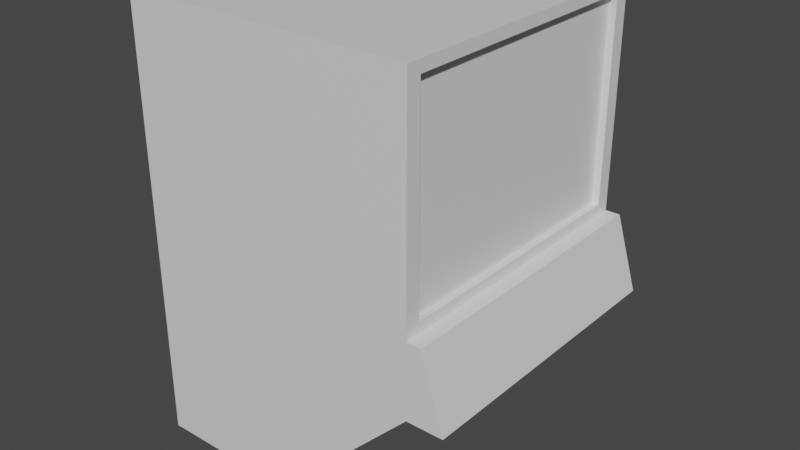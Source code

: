 # Source: Terminal_Mesh2.blend  (saved by Blender 2.82.7; exported with 4.5.12 LTS)
import bpy
from mathutils import Matrix  # noqa: F401  (used for matrix-valued properties, if any)

bpy.ops.wm.read_factory_settings(use_empty=True)
scene = bpy.context.scene
scene.name = 'Scene'

# ---- collections
col_collection = bpy.data.collections.new('Collection'); scene.collection.children.link(col_collection)

# ---- materials (node trees are filled in below, after node groups)
mat_material = bpy.data.materials.new('Material')
mat_material.alpha_threshold = 0.0
mat_material.use_transparent_shadow = False
mat_material.line_color = (0.0, 0.0, 0.0, 1.0)

# ---- material node trees
mat_material.use_nodes = True; mat_material.node_tree.nodes.clear()
_N = mat_material.node_tree.nodes; _L = mat_material.node_tree.links
n0 = _N.new('ShaderNodeOutputMaterial'); n0.name = 'Material Output'; n0.location = (300, 300)
n1 = _N.new('ShaderNodeBsdfPrincipled'); n1.name = 'Principled BSDF'; n1.location = (10, 300)
n1.distribution = 'GGX'
n1.subsurface_method = 'BURLEY'
n1.inputs[2].default_value = 0.4
n1.inputs[3].default_value = 1.45
n1.inputs[27].default_value = (0.0, 0.0, 0.0, 1.0)
n1.inputs[28].default_value = 1.0
_L.new(n1.outputs[0], n0.inputs[0])
n0.is_active_output = True

# ---- world
world_world = bpy.data.worlds.new('World'); scene.world = world_world
world_world.use_nodes = True; world_world.node_tree.nodes.clear()
_N = world_world.node_tree.nodes; _L = world_world.node_tree.links
n0 = _N.new('ShaderNodeOutputWorld'); n0.name = 'World Output'; n0.location = (300, 300)
n1 = _N.new('ShaderNodeBackground'); n1.name = 'Background'; n1.location = (10, 300)
n1.inputs[0].default_value = (0.05088, 0.05088, 0.05088, 1.0)
_L.new(n1.outputs[0], n0.inputs[0])
n0.is_active_output = True
world_world.color = (0.05088, 0.05088, 0.05088)
world_world.use_sun_shadow = False
world_world.sun_shadow_jitter_overblur = 0.0

# ---- meshes
me_cube = bpy.data.meshes.new('Cube')
me_cube.from_pydata([(1.87, 0.001442, 0.4116), (1.808, 0.001442, 0.6176), (1.355, 0.001442, -0.0003481), (1.355, 0.8254, -0.0003481), (0.9433, 0.001442, -0.0003481), (0.9433, 0.8254, -0.0003481), (1.747, 0.04264, 0.6485), (1.747, 0.7842, 0.6485), (1.747, 0.04264, 1.205), (1.747, 0.7842, 1.205), (1.767, 0.04264, 0.6485), (1.767, 0.7842, 0.6485), (1.767, 0.04264, 1.205), (1.767, 0.7842, 1.205), (1.87, 0.8254, 0.4116), (1.808, 0.8254, 0.6176), (1.767, 0.001442, 0.6176), (1.767, 0.8254, 0.6176), (0.9433, 0.001442, 1.236), (0.9433, 0.8254, 1.236), (1.767, 0.001442, 0.4116), (1.767, 0.001442, 1.236), (1.767, 0.8254, 0.4116), (1.767, 0.8254, 1.236)], [], [(20, 22, 14, 0), (22, 20, 2, 3), (5, 3, 2, 4), (22, 17, 15, 14), (9, 8, 6, 7), (11, 13, 9, 7), (10, 11, 7, 6), (13, 12, 8, 9), (23, 21, 12, 13), (16, 17, 11, 10), (17, 23, 13, 11), (12, 10, 6, 8), (15, 1, 0, 14), (17, 16, 1, 15), (16, 20, 0, 1), (22, 3, 5, 19, 23, 17), (18, 19, 5, 4), (21, 16, 10, 12), (18, 4, 2, 20, 16, 21), (23, 19, 18, 21)])
_uv = me_cube.uv_layers.new(name='UVMap')
_uv.uv.foreach_set('vector', [0.6094, 0.4844, 0.3125, 0.4844, 0.3125, 0.4453, 0.6094, 0.4453, 0.3125, 0.4844, 0.6094, 0.4844, 0.6094, 0.625, 0.3125, 0.625, 0.3125, 0.7656, 0.3125, 0.625, 0.6094, 0.625, 0.6094, 0.7656, 0.04688, 0.1484, 0.04688, 0.2188, 0.03125, 0.2188, 0.007812, 0.1484, 0.8203, 0.7422, 0.8203, 0.9922, 0.6172, 0.9922, 0.6172, 0.7422, 0.9375, 0.8984, 0.9375, 0.7109, 0.9453, 0.7109, 0.9453, 0.8984, 0.9531, 0.4453, 0.9531, 0.7031, 0.9453, 0.7031, 0.9453, 0.4453, 0.9375, 0.7031, 0.9375, 0.4453, 0.9453, 0.4453, 0.9453, 0.7031, 0.6953, 0.2891, 0.6953, 0.007812, 0.7109, 0.02344, 0.7109, 0.2734, 0.9141, 0.007812, 0.9141, 0.2891, 0.9062, 0.2734, 0.9062, 0.02344, 0.9141, 0.2891, 0.6953, 0.2891, 0.7109, 0.2734, 0.9062, 0.2734, 0.9531, 0.7109, 0.9531, 0.8984, 0.9453, 0.8984, 0.9453, 0.7109, 0.9219, 0.2891, 0.9219, 0.007812, 1.0, 0.007812, 1.0, 0.2891, 0.9219, 0.7266, 0.9219, 0.4453, 0.9375, 0.4453, 0.9375, 0.7266, 0.3906, 0.2188, 0.3906, 0.2891, 0.3516, 0.2891, 0.375, 0.2188, 0.04688, 0.1484, 0.1875, 0.007812, 0.3359, 0.007812, 0.3359, 0.4297, 0.04688, 0.4297, 0.04688, 0.2188, 0.007812, 0.4531, 0.2969, 0.4531, 0.2969, 0.875, 0.007812, 0.875, 0.6953, 0.007812, 0.9141, 0.007812, 0.9062, 0.02344, 0.7109, 0.02344, 0.6797, 0.007812, 0.6797, 0.4297, 0.5391, 0.4297, 0.3906, 0.2891, 0.3906, 0.2188, 0.3906, 0.007812, 0.9141, 0.4453, 0.9141, 0.7266, 0.625, 0.7266, 0.625, 0.4453])
me_cube.materials.append(mat_material)
me_cube.use_remesh_preserve_volume = False
me_cube.use_remesh_preserve_attributes = False
me_cube.use_mirror_vertex_groups = False
me_cube.update()

# ---- objects
ob_cube = bpy.data.objects.new('Cube', me_cube)

# ---- transforms, parenting, visibility, modifiers, constraints
ob_cube.location = (0.0, 0.0, 0.0)
ob_cube.lock_rotations_4d = False
ob_cube.empty_display_type = 'ARROWS'
ob_cube.lineart.crease_threshold = 0.0

# ---- collection membership
col_collection.objects.link(ob_cube)

# ---- scene / render settings (as saved in the file)
scene.frame_start = 1; scene.frame_end = 250; scene.frame_set(1)
scene.render.engine = 'BLENDER_EEVEE_NEXT'
scene.cycles.use_denoising = False
scene.cycles.samples = 128
scene.cycles.sampling_pattern = 'TABULATED_SOBOL'
scene.cycles.use_adaptive_sampling = False
scene.cycles.use_light_tree = False
scene.view_settings.view_transform = 'Filmic'
scene.unit_settings.scale_length = 20.0
bpy.context.view_layer.update()

# ---- added for rendering (the .blend has no active camera and no usable light): camera, sun
cam_auto = bpy.data.cameras.new('AutoCamera')
cam_auto.lens = 50.0
cam_auto.sensor_width = 36.0
cam_auto.clip_end = 1000.0
ob_auto_camera = bpy.data.objects.new('AutoCamera', cam_auto)
scene.collection.objects.link(ob_auto_camera)
ob_auto_camera.location = (3.02671, -1.53053, 1.91357)
ob_auto_camera.rotation_euler = (1.09748, -7.21219e-08, 0.694738)
scene.camera = ob_auto_camera
light_auto_sun = bpy.data.lights.new('AutoSun', 'SUN')
light_auto_sun.energy = 3.0
light_auto_sun.angle = 0.0523599
ob_auto_sun = bpy.data.objects.new('AutoSun', light_auto_sun)
scene.collection.objects.link(ob_auto_sun)
ob_auto_sun.rotation_euler = (0.872665, 0.174533, 0.523599)
bpy.context.view_layer.update()
